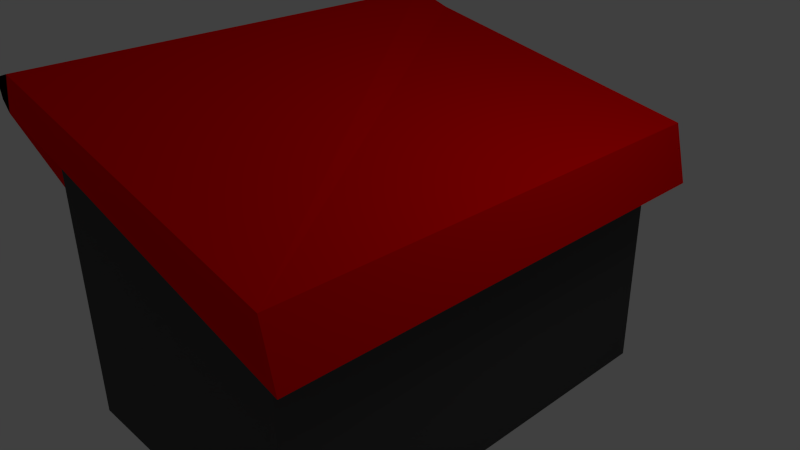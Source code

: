# Source: caneca2.blend  (saved by Blender 2.63.0; exported with 4.5.12 LTS)
import bpy
from mathutils import Matrix  # noqa: F401  (used for matrix-valued properties, if any)

bpy.ops.wm.read_factory_settings(use_empty=True)
scene = bpy.context.scene
scene.name = 'Scene'

# ---- collections
col_collection_1 = bpy.data.collections.new('Collection 1'); scene.collection.children.link(col_collection_1)

# ---- materials (node trees are filled in below, after node groups)
mat_material = bpy.data.materials.new('Material')
mat_material.alpha_threshold = 0.0
mat_material.use_transparent_shadow = False
mat_material.diffuse_color = (1.0, 1.0, 1.0, 1.0)
mat_material.roughness = 0.5
mat_material.line_color = (0.0, 0.0, 0.0, 1.0)
mat_material_001 = bpy.data.materials.new('Material.001')
mat_material_001.alpha_threshold = 0.0
mat_material_001.use_transparent_shadow = False
mat_material_001.diffuse_color = (0.07658, 0.07658, 0.07658, 1.0)
mat_material_001.roughness = 0.5
mat_material_001.line_color = (0.0, 0.0, 0.0, 1.0)
mat_material_002 = bpy.data.materials.new('Material.002')
mat_material_002.alpha_threshold = 0.0
mat_material_002.use_transparent_shadow = False
mat_material_002.diffuse_color = (0.3588, 0.3588, 0.3588, 1.0)
mat_material_002.roughness = 0.5
mat_material_002.line_color = (0.0, 0.0, 0.0, 1.0)
mat_material_003 = bpy.data.materials.new('Material.003')
mat_material_003.alpha_threshold = 0.0
mat_material_003.use_transparent_shadow = False
mat_material_003.diffuse_color = (0.0, 0.02465, 1.0, 1.0)
mat_material_003.roughness = 0.5
mat_material_003.line_color = (0.0, 0.0, 0.0, 1.0)
mat_material_004 = bpy.data.materials.new('Material.004')
mat_material_004.alpha_threshold = 0.0
mat_material_004.use_transparent_shadow = False
mat_material_004.diffuse_color = (1.0, 0.0, 0.0, 1.0)
mat_material_004.roughness = 0.5
mat_material_004.line_color = (0.0, 0.0, 0.0, 1.0)

# ---- material node trees

# ---- world
world_world = bpy.data.worlds.new('World'); scene.world = world_world
world_world.color = (0.05088, 0.05088, 0.05088)
world_world.use_sun_shadow = False
world_world.sun_shadow_jitter_overblur = 0.0
world_world.cycles.sampling_method = 'MANUAL'
world_world.cycles.sample_map_resolution = 256

# ---- cameras
cam_camera = bpy.data.cameras.new('Camera')
cam_camera.clip_end = 100.0
cam_camera.lens = 35.0
cam_camera.sensor_width = 32.0
cam_camera.sensor_height = 18.0
cam_camera.ortho_scale = 7.314
cam_camera.dof.focus_distance = 0.0
cam_camera.dof.aperture_fstop = 128.0

# ---- lights
light_lamp = bpy.data.lights.new('Lamp', 'POINT')
light_lamp.transmission_factor = 0.0
light_lamp.cutoff_distance = 30.0
light_lamp.energy = 100.0
light_lamp.shadow_buffer_clip_start = 1.001
light_lamp.shadow_soft_size = 1.0
light_lamp.shadow_maximum_resolution = 0.006
light_lamp.use_absolute_resolution = True
light_lamp.cycles.use_multiple_importance_sampling = False

# ---- meshes
me_cube = bpy.data.meshes.new('Cube')
me_cube.from_pydata([(1.0, 1.0, -1.0), (1.0, -1.0, -1.0), (-1.0, -1.0, -1.0), (-1.0, 1.0, -1.0), (1.0, 1.0, 0.7428), (1.0, -1.0, 0.7428), (-1.0, -1.0, 1.0), (-1.0, 1.0, 1.0), (-1.0, 1.0, 0.6216), (-1.207, -1.083, 1.287), (1.135, -1.083, 0.7776), (1.227, 1.06, 0.391), (-1.284, 1.06, 1.039), (1.227, -1.083, 0.391), (-1.207, 1.06, 1.287), (1.135, 1.06, 0.7776), (-1.284, -1.083, 1.039), (-1.0, -1.0, 0.6216), (-0.9125, -1.083, 1.179), (-0.9125, 1.06, 1.194), (-0.9125, -0.01634, 1.133), (-0.9125, 0.5709, 1.133), (-0.9125, -0.6035, 1.133), (-0.9125, 0.8645, 1.133), (-0.9125, -0.8971, 1.133), (-0.9125, 0.2773, 1.133), (-0.9125, -0.3099, 1.133), (-1.0, 1.788e-07, 1.0), (-1.0, 0.5, 1.0), (-1.0, -0.5, 1.0), (-1.0, 0.75, 1.0), (-1.0, -0.75, 1.0), (-1.0, 0.25, 1.0), (-1.0, -0.25, 1.0), (-1.207, -0.01634, 1.287), (-1.207, -0.6035, 1.287), (-1.207, 0.5709, 1.287), (-1.207, -0.8971, 1.287), (-1.207, 0.8645, 1.287), (-1.207, -0.3099, 1.287), (-1.207, 0.2773, 1.287), (-1.0, 2.384e-07, 0.6216), (-1.0, -0.5, 0.6216), (-1.0, 0.5, 0.6216), (-1.0, -0.75, 0.6216), (-1.0, 0.75, 0.6216), (-1.0, -0.25, 0.6216), (-1.0, 0.25, 0.6216), (-1.284, -0.01634, 1.039), (-1.284, -0.6035, 1.039), (-1.284, 0.5709, 1.039), (-1.284, -0.8971, 1.039), (-1.284, 0.8645, 1.039), (-1.284, -0.3099, 1.039), (-1.284, 0.2773, 1.039), (-1.361, -1.083, 1.178), (-1.33, -1.083, 1.248), (-1.346, -1.083, 1.109), (-1.361, 1.06, 1.178), (-1.346, 1.06, 1.109), (-1.33, 1.06, 1.248)], [], [(0, 1, 2, 3), (10, 15, 11, 13), (0, 4, 5, 1), (4, 0, 3, 8, 7), (1, 5, 6, 17, 2), (2, 17, 6, 31, 29, 33, 27, 32, 28, 30, 7, 8, 3), (14, 38, 36, 40, 34, 39, 35, 37, 9, 56, 55, 57, 16, 51, 49, 53, 48, 54, 50, 52, 12, 59, 58, 60), (13, 16, 57, 55, 56, 9, 18, 10), (15, 19, 14, 60, 58, 59, 12, 11), (15, 10, 18, 9, 37, 35, 39, 34, 40, 36, 38, 14, 19), (37, 24, 31), (35, 22, 29), (39, 26, 33), (34, 20, 27), (40, 25, 32), (36, 21, 28), (38, 23, 30), (17, 16, 57, 55, 56, 9, 6), (8, 12, 59, 58, 60, 14, 7), (45, 52, 30), (43, 50, 28), (47, 54, 32), (41, 48, 27), (46, 53, 33), (42, 49, 29), (44, 51, 31), (31, 51, 37), (29, 49, 35), (33, 53, 39), (27, 48, 34), (32, 54, 40), (28, 50, 36), (30, 52, 38), (14, 7, 19), (59, 12, 7, 14, 60, 58), (60, 14, 38, 52, 12, 59, 58), (38, 36, 50, 52), (19, 23, 38, 14), (36, 38, 23, 21), (40, 36, 21, 25), (23, 30, 28, 21), (23, 30, 7, 19), (40, 36, 50, 54), (40, 34, 48, 54), (34, 40, 25, 20), (39, 34, 20, 26), (39, 34, 48, 53), (39, 35, 49, 53), (35, 39, 26, 22), (37, 35, 49, 51), (24, 22, 35, 37), (24, 37, 9, 18), (16, 51, 37, 9, 56, 55, 57), (51, 31, 6, 16), (51, 31, 29, 49), (49, 29, 33, 53), (53, 33, 27, 48), (54, 32, 27, 48), (50, 28, 32, 54), (52, 30, 28, 50), (30, 52, 12, 7)])
me_cube.polygons.foreach_set('material_index', [1, 4, 1, 1, 1, 1, 4, 4, 4, 4, 0, 0, 0, 0, 0, 0, 0, 4, 4, 4, 4, 4, 4, 4, 4, 4, 0, 0, 0, 0, 0, 0, 0, 4, 4, 4, 0, 4, 0, 0, 0, 4, 0, 0, 0, 0, 0, 0, 0, 0, 0, 4, 4, 4, 4, 4, 4, 4, 4, 4, 4])
me_cube.materials.append(mat_material)
me_cube.materials.append(mat_material_001)
me_cube.materials.append(mat_material_002)
me_cube.materials.append(mat_material_003)
me_cube.materials.append(mat_material_004)
me_cube.use_remesh_preserve_volume = False
me_cube.use_remesh_preserve_attributes = False
me_cube.use_mirror_vertex_groups = False
me_cube.update()

# ---- objects
ob_cube = bpy.data.objects.new('Cube', me_cube)
ob_lamp = bpy.data.objects.new('Lamp', light_lamp)
ob_camera = bpy.data.objects.new('Camera', cam_camera)

# ---- transforms, parenting, visibility, modifiers, constraints
ob_cube.location = (0.0, 0.0, 0.0)
ob_cube.scale = (1.993, 2.991, 1.993)
ob_cube.lock_rotations_4d = False
ob_cube.empty_display_type = 'ARROWS'
ob_cube.lineart.crease_threshold = 0.0
ob_lamp.location = (4.076, 1.005, 5.904)
ob_lamp.rotation_euler = (0.6503, 0.05522, 1.866)
ob_lamp.lock_rotations_4d = False
ob_lamp.empty_display_type = 'ARROWS'
ob_lamp.color = (0.0, 0.0, 0.0, 0.0)
ob_lamp.lineart.crease_threshold = 0.0
ob_camera.location = (7.481, -6.508, 5.344)
ob_camera.rotation_euler = (1.109, 0.01082, 0.8149)
ob_camera.lock_rotations_4d = False
ob_camera.empty_display_type = 'ARROWS'
ob_camera.color = (0.0, 0.0, 0.0, 0.0)
ob_camera.display_type = 'WIRE'
ob_camera.lineart.crease_threshold = 0.0

# ---- collection membership
col_collection_1.objects.link(ob_cube)
col_collection_1.objects.link(ob_lamp)
col_collection_1.objects.link(ob_camera)

# ---- scene / render settings (as saved in the file)
scene.camera = ob_camera
scene.frame_start = 1; scene.frame_end = 250; scene.frame_set(1)
scene.render.engine = 'BLENDER_EEVEE_NEXT'
scene.render.image_settings.color_mode = 'RGB'
scene.render.image_settings.compression = 90
scene.render.resolution_percentage = 50
scene.render.dither_intensity = 0.0
scene.render.bake_margin = 2
scene.render.bake_bias = 0.0
scene.cycles.use_denoising = False
scene.cycles.samples = 10
scene.cycles.sampling_pattern = 'TABULATED_SOBOL'
scene.cycles.light_sampling_threshold = 0.0
scene.cycles.use_adaptive_sampling = False
scene.cycles.use_light_tree = False
scene.cycles.blur_glossy = 0.0
scene.cycles.volume_bounces = 1
scene.cycles.pixel_filter_type = 'GAUSSIAN'
scene.cycles.sample_clamp_indirect = 0.0
scene.view_settings.view_transform = 'Standard'
bpy.context.view_layer.update()
